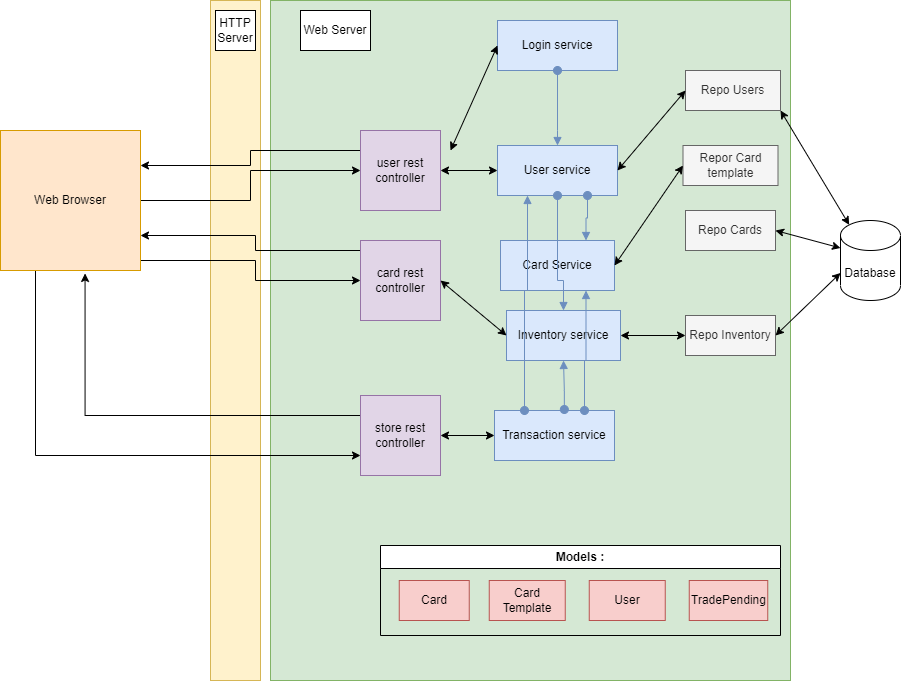

The diagram above was exported from draw.io. Its source (the exported page's mxGraphModel, read from the mxfile embedded in the PNG):
<mxGraphModel dx="2327" dy="784" grid="1" gridSize="10" guides="1" tooltips="1" connect="1" arrows="1" fold="1" page="1" pageScale="1" pageWidth="827" pageHeight="1169" math="0" shadow="0">
  <root>
    <mxCell id="0" />
    <mxCell id="1" parent="0" />
    <mxCell id="bUk02Cv0Hk4ebpjZMxEq-12" value="" style="rounded=0;whiteSpace=wrap;html=1;fillColor=#fff2cc;strokeColor=#d6b656;" parent="1" vertex="1">
      <mxGeometry x="130" y="40" width="50" height="680" as="geometry" />
    </mxCell>
    <mxCell id="bUk02Cv0Hk4ebpjZMxEq-10" value="" style="rounded=0;whiteSpace=wrap;html=1;fillColor=#d5e8d4;strokeColor=#82b366;" parent="1" vertex="1">
      <mxGeometry x="190" y="40" width="520" height="680" as="geometry" />
    </mxCell>
    <mxCell id="bUk02Cv0Hk4ebpjZMxEq-14" style="edgeStyle=orthogonalEdgeStyle;rounded=0;orthogonalLoop=1;jettySize=auto;html=1;entryX=0;entryY=0.5;entryDx=0;entryDy=0;" parent="1" source="bUk02Cv0Hk4ebpjZMxEq-1" target="bUk02Cv0Hk4ebpjZMxEq-2" edge="1">
      <mxGeometry relative="1" as="geometry" />
    </mxCell>
    <mxCell id="bUk02Cv0Hk4ebpjZMxEq-66" style="edgeStyle=orthogonalEdgeStyle;rounded=0;orthogonalLoop=1;jettySize=auto;html=1;exitX=1;exitY=1;exitDx=0;exitDy=0;entryX=0;entryY=0.5;entryDx=0;entryDy=0;" parent="1" source="bUk02Cv0Hk4ebpjZMxEq-1" target="bUk02Cv0Hk4ebpjZMxEq-30" edge="1">
      <mxGeometry relative="1" as="geometry">
        <Array as="points">
          <mxPoint x="60" y="300" />
          <mxPoint x="175" y="300" />
          <mxPoint x="175" y="320" />
        </Array>
      </mxGeometry>
    </mxCell>
    <mxCell id="bUk02Cv0Hk4ebpjZMxEq-67" style="edgeStyle=orthogonalEdgeStyle;rounded=0;orthogonalLoop=1;jettySize=auto;html=1;exitX=0.25;exitY=1;exitDx=0;exitDy=0;entryX=0;entryY=0.75;entryDx=0;entryDy=0;" parent="1" source="bUk02Cv0Hk4ebpjZMxEq-1" target="bUk02Cv0Hk4ebpjZMxEq-56" edge="1">
      <mxGeometry relative="1" as="geometry" />
    </mxCell>
    <mxCell id="bUk02Cv0Hk4ebpjZMxEq-1" value="Web Browser" style="whiteSpace=wrap;html=1;aspect=fixed;fillColor=#ffe6cc;strokeColor=#d79b00;" parent="1" vertex="1">
      <mxGeometry x="-80" y="170" width="140" height="140" as="geometry" />
    </mxCell>
    <mxCell id="bUk02Cv0Hk4ebpjZMxEq-15" style="edgeStyle=orthogonalEdgeStyle;rounded=0;orthogonalLoop=1;jettySize=auto;html=1;exitX=0;exitY=0.25;exitDx=0;exitDy=0;entryX=1;entryY=0.25;entryDx=0;entryDy=0;" parent="1" source="bUk02Cv0Hk4ebpjZMxEq-2" target="bUk02Cv0Hk4ebpjZMxEq-1" edge="1">
      <mxGeometry relative="1" as="geometry" />
    </mxCell>
    <mxCell id="bUk02Cv0Hk4ebpjZMxEq-2" value="user rest controller" style="whiteSpace=wrap;html=1;aspect=fixed;fillColor=#e1d5e7;strokeColor=#9673a6;" parent="1" vertex="1">
      <mxGeometry x="280" y="170" width="80" height="80" as="geometry" />
    </mxCell>
    <mxCell id="bUk02Cv0Hk4ebpjZMxEq-5" value="Database" style="shape=cylinder3;whiteSpace=wrap;html=1;boundedLbl=1;backgroundOutline=1;size=15;" parent="1" vertex="1">
      <mxGeometry x="760" y="260" width="60" height="80" as="geometry" />
    </mxCell>
    <mxCell id="bUk02Cv0Hk4ebpjZMxEq-11" value="Web Server" style="text;html=1;strokeColor=default;fillColor=default;align=center;verticalAlign=middle;whiteSpace=wrap;rounded=0;" parent="1" vertex="1">
      <mxGeometry x="220" y="50" width="70" height="40" as="geometry" />
    </mxCell>
    <mxCell id="bUk02Cv0Hk4ebpjZMxEq-13" value="HTTP Server" style="text;html=1;strokeColor=default;fillColor=default;align=center;verticalAlign=middle;whiteSpace=wrap;rounded=0;" parent="1" vertex="1">
      <mxGeometry x="135" y="50" width="40" height="40" as="geometry" />
    </mxCell>
    <mxCell id="bUk02Cv0Hk4ebpjZMxEq-64" style="edgeStyle=orthogonalEdgeStyle;rounded=0;orthogonalLoop=1;jettySize=auto;html=1;exitX=0;exitY=0.25;exitDx=0;exitDy=0;entryX=1;entryY=0.75;entryDx=0;entryDy=0;" parent="1" source="bUk02Cv0Hk4ebpjZMxEq-30" target="bUk02Cv0Hk4ebpjZMxEq-1" edge="1">
      <mxGeometry relative="1" as="geometry">
        <Array as="points">
          <mxPoint x="290" y="290" />
          <mxPoint x="175" y="290" />
          <mxPoint x="175" y="275" />
        </Array>
      </mxGeometry>
    </mxCell>
    <mxCell id="bUk02Cv0Hk4ebpjZMxEq-30" value="card rest controller" style="whiteSpace=wrap;html=1;aspect=fixed;fillColor=#e1d5e7;strokeColor=#9673a6;" parent="1" vertex="1">
      <mxGeometry x="280" y="280" width="80" height="80" as="geometry" />
    </mxCell>
    <mxCell id="bUk02Cv0Hk4ebpjZMxEq-68" style="edgeStyle=orthogonalEdgeStyle;rounded=0;orthogonalLoop=1;jettySize=auto;html=1;exitX=0;exitY=0.25;exitDx=0;exitDy=0;entryX=0.604;entryY=1.021;entryDx=0;entryDy=0;entryPerimeter=0;" parent="1" source="bUk02Cv0Hk4ebpjZMxEq-56" target="bUk02Cv0Hk4ebpjZMxEq-1" edge="1">
      <mxGeometry relative="1" as="geometry">
        <Array as="points">
          <mxPoint x="5" y="455" />
        </Array>
      </mxGeometry>
    </mxCell>
    <mxCell id="bUk02Cv0Hk4ebpjZMxEq-56" value="store rest controller" style="whiteSpace=wrap;html=1;aspect=fixed;fillColor=#e1d5e7;strokeColor=#9673a6;" parent="1" vertex="1">
      <mxGeometry x="280" y="435" width="80" height="80" as="geometry" />
    </mxCell>
    <mxCell id="bUk02Cv0Hk4ebpjZMxEq-75" value="Login service" style="rounded=0;whiteSpace=wrap;html=1;fillColor=#dae8fc;strokeColor=#6c8ebf;" parent="1" vertex="1">
      <mxGeometry x="417" y="60" width="120" height="50" as="geometry" />
    </mxCell>
    <mxCell id="bUk02Cv0Hk4ebpjZMxEq-77" value="User service" style="rounded=0;whiteSpace=wrap;html=1;fillColor=#dae8fc;strokeColor=#6c8ebf;" parent="1" vertex="1">
      <mxGeometry x="417" y="185" width="120" height="50" as="geometry" />
    </mxCell>
    <mxCell id="bUk02Cv0Hk4ebpjZMxEq-78" value="Transaction service" style="rounded=0;whiteSpace=wrap;html=1;fillColor=#dae8fc;strokeColor=#6c8ebf;" parent="1" vertex="1">
      <mxGeometry x="414" y="450" width="120" height="50" as="geometry" />
    </mxCell>
    <mxCell id="bUk02Cv0Hk4ebpjZMxEq-80" value="" style="endArrow=classic;startArrow=classic;html=1;rounded=0;entryX=0;entryY=0.5;entryDx=0;entryDy=0;exitX=1;exitY=0.5;exitDx=0;exitDy=0;" parent="1" target="bUk02Cv0Hk4ebpjZMxEq-78" edge="1" source="bUk02Cv0Hk4ebpjZMxEq-56">
      <mxGeometry width="50" height="50" relative="1" as="geometry">
        <mxPoint x="360" y="430" as="sourcePoint" />
        <mxPoint x="410" y="380" as="targetPoint" />
      </mxGeometry>
    </mxCell>
    <mxCell id="bUk02Cv0Hk4ebpjZMxEq-81" value="Repo Users" style="rounded=0;whiteSpace=wrap;html=1;fillColor=#f5f5f5;fontColor=#333333;strokeColor=#666666;" parent="1" vertex="1">
      <mxGeometry x="605" y="110" width="95" height="40" as="geometry" />
    </mxCell>
    <mxCell id="bUk02Cv0Hk4ebpjZMxEq-82" value="Repo Cards" style="rounded=0;whiteSpace=wrap;html=1;fillColor=#f5f5f5;fontColor=#333333;strokeColor=#666666;" parent="1" vertex="1">
      <mxGeometry x="605" y="250" width="90" height="40" as="geometry" />
    </mxCell>
    <mxCell id="bUk02Cv0Hk4ebpjZMxEq-84" value="" style="endArrow=classic;startArrow=classic;html=1;rounded=0;entryX=0;entryY=0.5;entryDx=0;entryDy=0;" parent="1" target="bUk02Cv0Hk4ebpjZMxEq-75" edge="1">
      <mxGeometry width="50" height="50" relative="1" as="geometry">
        <mxPoint x="370" y="190" as="sourcePoint" />
        <mxPoint x="420" y="140" as="targetPoint" />
      </mxGeometry>
    </mxCell>
    <mxCell id="bUk02Cv0Hk4ebpjZMxEq-85" value="" style="endArrow=classic;startArrow=classic;html=1;rounded=0;entryX=0;entryY=0.5;entryDx=0;entryDy=0;exitX=1;exitY=0.5;exitDx=0;exitDy=0;" parent="1" target="bUk02Cv0Hk4ebpjZMxEq-77" edge="1" source="bUk02Cv0Hk4ebpjZMxEq-2">
      <mxGeometry width="50" height="50" relative="1" as="geometry">
        <mxPoint x="370" y="235" as="sourcePoint" />
        <mxPoint x="420" y="185" as="targetPoint" />
      </mxGeometry>
    </mxCell>
    <mxCell id="bUk02Cv0Hk4ebpjZMxEq-86" value="" style="endArrow=classic;startArrow=classic;html=1;rounded=0;entryX=0;entryY=0.5;entryDx=0;entryDy=0;exitX=1;exitY=0.5;exitDx=0;exitDy=0;" parent="1" source="bUk02Cv0Hk4ebpjZMxEq-77" target="bUk02Cv0Hk4ebpjZMxEq-81" edge="1">
      <mxGeometry width="50" height="50" relative="1" as="geometry">
        <mxPoint x="530" y="250" as="sourcePoint" />
        <mxPoint x="580" y="200" as="targetPoint" />
      </mxGeometry>
    </mxCell>
    <mxCell id="bUk02Cv0Hk4ebpjZMxEq-98" value="Inventory service" style="rounded=0;whiteSpace=wrap;html=1;fillColor=#dae8fc;strokeColor=#6c8ebf;" parent="1" vertex="1">
      <mxGeometry x="426" y="350" width="114" height="50" as="geometry" />
    </mxCell>
    <mxCell id="bUk02Cv0Hk4ebpjZMxEq-99" value="" style="endArrow=classic;startArrow=classic;html=1;rounded=0;entryX=0;entryY=0.5;entryDx=0;entryDy=0;exitX=1;exitY=0.5;exitDx=0;exitDy=0;" parent="1" target="bUk02Cv0Hk4ebpjZMxEq-98" edge="1" source="bUk02Cv0Hk4ebpjZMxEq-30">
      <mxGeometry width="50" height="50" relative="1" as="geometry">
        <mxPoint x="370" y="320" as="sourcePoint" />
        <mxPoint x="420" y="270" as="targetPoint" />
      </mxGeometry>
    </mxCell>
    <mxCell id="bUk02Cv0Hk4ebpjZMxEq-100" value="Repo Inventory" style="rounded=0;whiteSpace=wrap;html=1;fillColor=#f5f5f5;fontColor=#333333;strokeColor=#666666;" parent="1" vertex="1">
      <mxGeometry x="605" y="355" width="90" height="40" as="geometry" />
    </mxCell>
    <mxCell id="bUk02Cv0Hk4ebpjZMxEq-101" value="" style="endArrow=classic;startArrow=classic;html=1;rounded=0;entryX=0;entryY=0.5;entryDx=0;entryDy=0;exitX=1;exitY=0.5;exitDx=0;exitDy=0;" parent="1" target="bUk02Cv0Hk4ebpjZMxEq-100" edge="1" source="bUk02Cv0Hk4ebpjZMxEq-98">
      <mxGeometry width="50" height="50" relative="1" as="geometry">
        <mxPoint x="530" y="340" as="sourcePoint" />
        <mxPoint x="577" y="295" as="targetPoint" />
      </mxGeometry>
    </mxCell>
    <mxCell id="CaxXBCiNT7Zg48F4DgLR-14" value="" style="html=1;verticalAlign=bottom;startArrow=oval;startFill=1;endArrow=block;startSize=8;edgeStyle=elbowEdgeStyle;elbow=vertical;curved=0;rounded=0;exitX=0.5;exitY=1;exitDx=0;exitDy=0;fillColor=#dae8fc;strokeColor=#6c8ebf;entryX=0.5;entryY=0;entryDx=0;entryDy=0;" edge="1" parent="1" source="bUk02Cv0Hk4ebpjZMxEq-75" target="bUk02Cv0Hk4ebpjZMxEq-77">
      <mxGeometry width="60" relative="1" as="geometry">
        <mxPoint x="485" y="140" as="sourcePoint" />
        <mxPoint x="500" y="180" as="targetPoint" />
        <Array as="points">
          <mxPoint x="504" y="170" />
          <mxPoint x="504" y="160" />
        </Array>
      </mxGeometry>
    </mxCell>
    <mxCell id="CaxXBCiNT7Zg48F4DgLR-15" value="" style="html=1;verticalAlign=bottom;startArrow=oval;startFill=1;endArrow=block;startSize=8;edgeStyle=elbowEdgeStyle;elbow=vertical;curved=0;rounded=0;entryX=0.5;entryY=1;entryDx=0;entryDy=0;exitX=0.582;exitY=-0.02;exitDx=0;exitDy=0;exitPerimeter=0;fillColor=#dae8fc;strokeColor=#6c8ebf;" edge="1" parent="1" source="bUk02Cv0Hk4ebpjZMxEq-78" target="bUk02Cv0Hk4ebpjZMxEq-98">
      <mxGeometry width="60" relative="1" as="geometry">
        <mxPoint x="560" y="390" as="sourcePoint" />
        <mxPoint x="560" y="490" as="targetPoint" />
        <Array as="points">
          <mxPoint x="490" y="430" />
          <mxPoint x="480" y="420" />
          <mxPoint x="500" y="380" />
        </Array>
      </mxGeometry>
    </mxCell>
    <mxCell id="CaxXBCiNT7Zg48F4DgLR-17" value="Card Service" style="rounded=0;whiteSpace=wrap;html=1;fillColor=#dae8fc;strokeColor=#6c8ebf;" vertex="1" parent="1">
      <mxGeometry x="420" y="280" width="114" height="50" as="geometry" />
    </mxCell>
    <mxCell id="CaxXBCiNT7Zg48F4DgLR-18" value="" style="html=1;verticalAlign=bottom;startArrow=oval;startFill=1;endArrow=block;startSize=8;edgeStyle=elbowEdgeStyle;elbow=vertical;curved=0;rounded=0;entryX=0.25;entryY=1;entryDx=0;entryDy=0;exitX=0.25;exitY=0;exitDx=0;exitDy=0;fillColor=#dae8fc;strokeColor=#6c8ebf;" edge="1" parent="1" source="bUk02Cv0Hk4ebpjZMxEq-78" target="bUk02Cv0Hk4ebpjZMxEq-77">
      <mxGeometry width="60" relative="1" as="geometry">
        <mxPoint x="390" y="435" as="sourcePoint" />
        <mxPoint x="390" y="386" as="targetPoint" />
        <Array as="points">
          <mxPoint x="444" y="330" />
          <mxPoint x="397" y="416" />
          <mxPoint x="387" y="406" />
          <mxPoint x="407" y="366" />
        </Array>
      </mxGeometry>
    </mxCell>
    <mxCell id="CaxXBCiNT7Zg48F4DgLR-19" value="" style="html=1;verticalAlign=bottom;startArrow=oval;startFill=1;endArrow=block;startSize=8;edgeStyle=elbowEdgeStyle;elbow=vertical;curved=0;rounded=0;entryX=0.75;entryY=1;entryDx=0;entryDy=0;exitX=0.75;exitY=0;exitDx=0;exitDy=0;fillColor=#dae8fc;strokeColor=#6c8ebf;" edge="1" parent="1" source="bUk02Cv0Hk4ebpjZMxEq-78" target="CaxXBCiNT7Zg48F4DgLR-17">
      <mxGeometry width="60" relative="1" as="geometry">
        <mxPoint x="580.5" y="459" as="sourcePoint" />
        <mxPoint x="579.5" y="410" as="targetPoint" />
        <Array as="points">
          <mxPoint x="520" y="400" />
          <mxPoint x="586.5" y="440" />
          <mxPoint x="576.5" y="430" />
          <mxPoint x="596.5" y="390" />
        </Array>
      </mxGeometry>
    </mxCell>
    <mxCell id="CaxXBCiNT7Zg48F4DgLR-20" value="" style="html=1;verticalAlign=bottom;startArrow=oval;startFill=1;endArrow=block;startSize=8;edgeStyle=elbowEdgeStyle;elbow=vertical;curved=0;rounded=0;exitX=0.75;exitY=1;exitDx=0;exitDy=0;entryX=0.75;entryY=0;entryDx=0;entryDy=0;fillColor=#dae8fc;strokeColor=#6c8ebf;" edge="1" parent="1" source="bUk02Cv0Hk4ebpjZMxEq-77" target="CaxXBCiNT7Zg48F4DgLR-17">
      <mxGeometry width="60" relative="1" as="geometry">
        <mxPoint x="514" y="120" as="sourcePoint" />
        <mxPoint x="514" y="220" as="targetPoint" />
        <Array as="points" />
      </mxGeometry>
    </mxCell>
    <mxCell id="CaxXBCiNT7Zg48F4DgLR-21" value="" style="html=1;verticalAlign=bottom;startArrow=oval;startFill=1;endArrow=block;startSize=8;edgeStyle=elbowEdgeStyle;elbow=vertical;curved=0;rounded=0;exitX=0.5;exitY=1;exitDx=0;exitDy=0;entryX=0.5;entryY=0;entryDx=0;entryDy=0;fillColor=#dae8fc;strokeColor=#6c8ebf;" edge="1" parent="1" source="bUk02Cv0Hk4ebpjZMxEq-77" target="bUk02Cv0Hk4ebpjZMxEq-98">
      <mxGeometry width="60" relative="1" as="geometry">
        <mxPoint x="514" y="120" as="sourcePoint" />
        <mxPoint x="514" y="220" as="targetPoint" />
        <Array as="points">
          <mxPoint x="490" y="320" />
          <mxPoint x="480" y="290" />
        </Array>
      </mxGeometry>
    </mxCell>
    <mxCell id="CaxXBCiNT7Zg48F4DgLR-23" value="" style="endArrow=classic;startArrow=classic;html=1;rounded=0;entryX=0.145;entryY=0;entryDx=0;entryDy=4.35;exitX=1;exitY=1;exitDx=0;exitDy=0;entryPerimeter=0;" edge="1" parent="1" source="bUk02Cv0Hk4ebpjZMxEq-81" target="bUk02Cv0Hk4ebpjZMxEq-5">
      <mxGeometry width="50" height="50" relative="1" as="geometry">
        <mxPoint x="547" y="220" as="sourcePoint" />
        <mxPoint x="615" y="140" as="targetPoint" />
      </mxGeometry>
    </mxCell>
    <mxCell id="CaxXBCiNT7Zg48F4DgLR-24" value="" style="endArrow=classic;startArrow=classic;html=1;rounded=0;entryX=0;entryY=0;entryDx=0;entryDy=27.5;exitX=1;exitY=0.5;exitDx=0;exitDy=0;entryPerimeter=0;" edge="1" parent="1" source="bUk02Cv0Hk4ebpjZMxEq-82" target="bUk02Cv0Hk4ebpjZMxEq-5">
      <mxGeometry width="50" height="50" relative="1" as="geometry">
        <mxPoint x="710" y="160" as="sourcePoint" />
        <mxPoint x="779" y="274" as="targetPoint" />
      </mxGeometry>
    </mxCell>
    <mxCell id="CaxXBCiNT7Zg48F4DgLR-25" value="" style="endArrow=classic;startArrow=classic;html=1;rounded=0;entryX=0;entryY=0;entryDx=0;entryDy=52.5;exitX=1;exitY=0.5;exitDx=0;exitDy=0;entryPerimeter=0;" edge="1" parent="1" source="bUk02Cv0Hk4ebpjZMxEq-100" target="bUk02Cv0Hk4ebpjZMxEq-5">
      <mxGeometry width="50" height="50" relative="1" as="geometry">
        <mxPoint x="705" y="280" as="sourcePoint" />
        <mxPoint x="770" y="298" as="targetPoint" />
      </mxGeometry>
    </mxCell>
    <mxCell id="CaxXBCiNT7Zg48F4DgLR-26" value="Repor Card template" style="rounded=0;whiteSpace=wrap;html=1;fillColor=#f5f5f5;fontColor=#333333;strokeColor=#666666;" vertex="1" parent="1">
      <mxGeometry x="602.5" y="185" width="95" height="40" as="geometry" />
    </mxCell>
    <mxCell id="CaxXBCiNT7Zg48F4DgLR-27" value="" style="endArrow=classic;startArrow=classic;html=1;rounded=0;entryX=1;entryY=0.5;entryDx=0;entryDy=0;exitX=0;exitY=0.5;exitDx=0;exitDy=0;" edge="1" parent="1" source="CaxXBCiNT7Zg48F4DgLR-26" target="CaxXBCiNT7Zg48F4DgLR-17">
      <mxGeometry width="50" height="50" relative="1" as="geometry">
        <mxPoint x="540" y="248" as="sourcePoint" />
        <mxPoint x="615" y="375" as="targetPoint" />
      </mxGeometry>
    </mxCell>
    <mxCell id="CaxXBCiNT7Zg48F4DgLR-29" value="Models :" style="swimlane;whiteSpace=wrap;html=1;" vertex="1" parent="1">
      <mxGeometry x="300" y="585" width="400" height="90" as="geometry">
        <mxRectangle x="280" y="530" width="90" height="30" as="alternateBounds" />
      </mxGeometry>
    </mxCell>
    <mxCell id="CaxXBCiNT7Zg48F4DgLR-33" value="TradePending" style="rounded=0;whiteSpace=wrap;html=1;fillColor=#f8cecc;strokeColor=#b85450;" vertex="1" parent="CaxXBCiNT7Zg48F4DgLR-29">
      <mxGeometry x="308.75" y="35" width="78.5" height="40" as="geometry" />
    </mxCell>
    <mxCell id="CaxXBCiNT7Zg48F4DgLR-32" value="User" style="rounded=0;whiteSpace=wrap;html=1;fillColor=#f8cecc;strokeColor=#b85450;" vertex="1" parent="CaxXBCiNT7Zg48F4DgLR-29">
      <mxGeometry x="208.75" y="35" width="76" height="40" as="geometry" />
    </mxCell>
    <mxCell id="CaxXBCiNT7Zg48F4DgLR-31" value="Card Template" style="rounded=0;whiteSpace=wrap;html=1;fillColor=#f8cecc;strokeColor=#b85450;" vertex="1" parent="CaxXBCiNT7Zg48F4DgLR-29">
      <mxGeometry x="108.75" y="35" width="76" height="40" as="geometry" />
    </mxCell>
    <mxCell id="CaxXBCiNT7Zg48F4DgLR-30" value="Card" style="rounded=0;whiteSpace=wrap;html=1;fillColor=#f8cecc;strokeColor=#b85450;" vertex="1" parent="CaxXBCiNT7Zg48F4DgLR-29">
      <mxGeometry x="18.75" y="35" width="70" height="40" as="geometry" />
    </mxCell>
  </root>
</mxGraphModel>